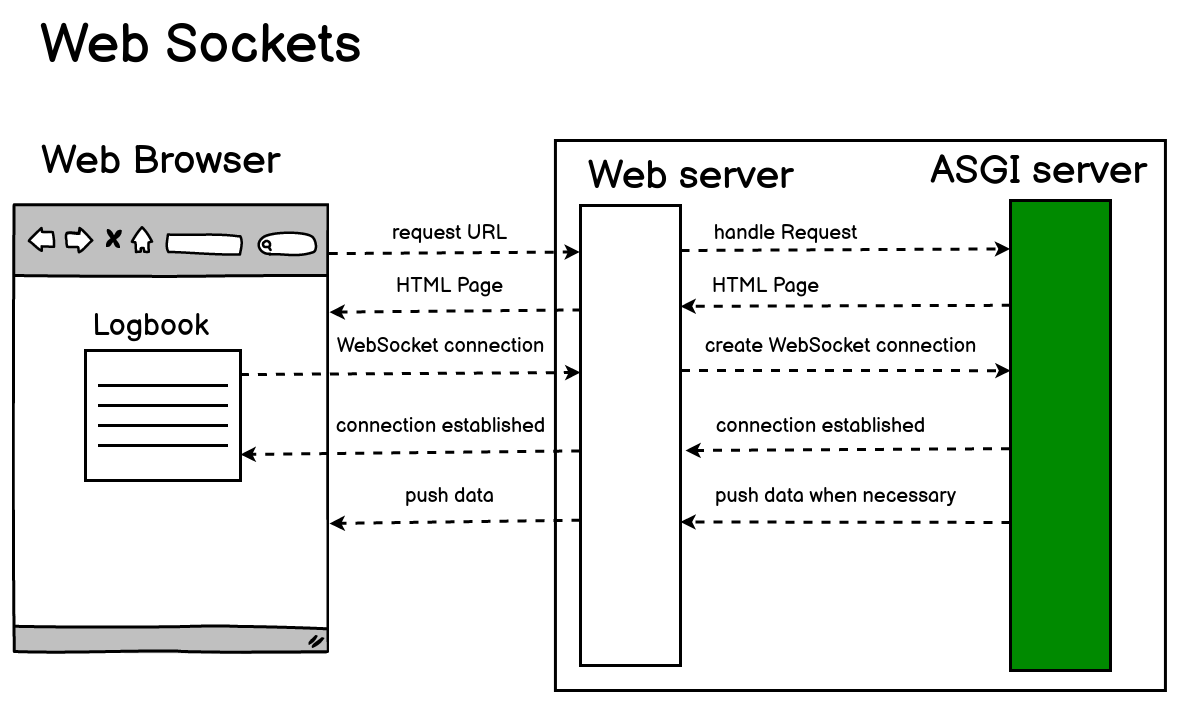

The diagram above was exported from draw.io. Its source (the exported page's mxGraphModel, read from the mxfile embedded in the PNG):
<mxGraphModel dx="1548" dy="2422" grid="1" gridSize="10" guides="1" tooltips="1" connect="1" arrows="1" fold="1" page="1" pageScale="1" pageWidth="850" pageHeight="1100" math="0" shadow="0">
  <root>
    <mxCell id="0" />
    <mxCell id="1" parent="0" />
    <mxCell id="jz_lEDeLXjOq_177U3E7-1" value="" style="rounded=0;whiteSpace=wrap;html=1;strokeColor=#000000;strokeWidth=3;" vertex="1" parent="1">
      <mxGeometry x="1444.93" y="-920" width="610" height="550" as="geometry" />
    </mxCell>
    <mxCell id="jz_lEDeLXjOq_177U3E7-2" value="&lt;font style=&quot;font-size: 40px;&quot;&gt;Web server&lt;br style=&quot;font-size: 40px;&quot;&gt;&lt;/font&gt;" style="text;html=1;align=center;verticalAlign=middle;resizable=0;points=[];autosize=1;strokeColor=none;fillColor=none;fontFamily=Balsamiq Sans;fontSource=https%3A%2F%2Ffonts.googleapis.com%2Fcss%3Ffamily%3DBalsamiq%2BSans;fontSize=40;" vertex="1" parent="1">
      <mxGeometry x="1470" y="-910" width="220" height="50" as="geometry" />
    </mxCell>
    <mxCell id="jz_lEDeLXjOq_177U3E7-3" value="" style="rounded=0;whiteSpace=wrap;html=1;fontSize=29;fillColor=#008a00;fontColor=#ffffff;strokeColor=#000000;strokeWidth=3;" vertex="1" parent="1">
      <mxGeometry x="1900" y="-860" width="100" height="470" as="geometry" />
    </mxCell>
    <mxCell id="jz_lEDeLXjOq_177U3E7-4" value="" style="rounded=0;whiteSpace=wrap;html=1;fontSize=29;strokeColor=#000000;strokeWidth=3;" vertex="1" parent="1">
      <mxGeometry x="1470" y="-855" width="100" height="460" as="geometry" />
    </mxCell>
    <mxCell id="jz_lEDeLXjOq_177U3E7-5" value="&lt;font style=&quot;font-size: 40px&quot;&gt;ASGI server&lt;br&gt;&lt;/font&gt;" style="text;html=1;align=center;verticalAlign=middle;resizable=0;points=[];autosize=1;strokeColor=none;fillColor=none;fontFamily=Balsamiq Sans;fontSource=https%3A%2F%2Ffonts.googleapis.com%2Fcss%3Ffamily%3DBalsamiq%2BSans;" vertex="1" parent="1">
      <mxGeometry x="1813" y="-905" width="230" height="30" as="geometry" />
    </mxCell>
    <mxCell id="jz_lEDeLXjOq_177U3E7-6" value="" style="shape=image;verticalLabelPosition=bottom;labelBackgroundColor=#ffffff;verticalAlign=top;aspect=fixed;imageAspect=0;image=data:image/png,(base64 omitted: 4628 chars);" vertex="1" parent="1">
      <mxGeometry x="900" y="-860" width="319" height="454" as="geometry" />
    </mxCell>
    <mxCell id="jz_lEDeLXjOq_177U3E7-7" value="&lt;font style=&quot;font-size: 40px&quot;&gt;Web Browser&lt;br style=&quot;font-size: 40px&quot;&gt;&lt;/font&gt;" style="text;html=1;align=center;verticalAlign=middle;resizable=0;points=[];autosize=1;strokeColor=none;fillColor=none;fontFamily=Balsamiq Sans;fontSource=https%3A%2F%2Ffonts.googleapis.com%2Fcss%3Ffamily%3DBalsamiq%2BSans;fontSize=40;" vertex="1" parent="1">
      <mxGeometry x="920" y="-925" width="260" height="50" as="geometry" />
    </mxCell>
    <mxCell id="jz_lEDeLXjOq_177U3E7-8" value="" style="rounded=0;whiteSpace=wrap;html=1;fontSize=40;strokeColor=#000000;strokeWidth=3;" vertex="1" parent="1">
      <mxGeometry x="975" y="-710" width="155" height="130" as="geometry" />
    </mxCell>
    <mxCell id="jz_lEDeLXjOq_177U3E7-9" value="&lt;font style=&quot;font-size: 30px&quot;&gt;Logbook&lt;/font&gt;" style="text;html=1;align=center;verticalAlign=middle;resizable=0;points=[];autosize=1;strokeColor=none;fillColor=none;fontFamily=Balsamiq Sans;fontSource=https%3A%2F%2Ffonts.googleapis.com%2Fcss%3Ffamily%3DBalsamiq%2BSans;fontSize=20;" vertex="1" parent="1">
      <mxGeometry x="975" y="-750" width="130" height="30" as="geometry" />
    </mxCell>
    <mxCell id="jz_lEDeLXjOq_177U3E7-10" value="" style="line;strokeWidth=3;rotatable=0;dashed=0;labelPosition=right;align=left;verticalAlign=middle;spacingTop=0;spacingLeft=6;points=[];portConstraint=eastwest;fontSize=30;" vertex="1" parent="1">
      <mxGeometry x="987.5" y="-680" width="130" height="10" as="geometry" />
    </mxCell>
    <mxCell id="jz_lEDeLXjOq_177U3E7-11" value="" style="line;strokeWidth=3;rotatable=0;dashed=0;labelPosition=right;align=left;verticalAlign=middle;spacingTop=0;spacingLeft=6;points=[];portConstraint=eastwest;fontSize=30;" vertex="1" parent="1">
      <mxGeometry x="987.5" y="-660" width="130" height="10" as="geometry" />
    </mxCell>
    <mxCell id="jz_lEDeLXjOq_177U3E7-12" value="" style="line;strokeWidth=3;rotatable=0;dashed=0;labelPosition=right;align=left;verticalAlign=middle;spacingTop=0;spacingLeft=6;points=[];portConstraint=eastwest;fontSize=30;" vertex="1" parent="1">
      <mxGeometry x="987.5" y="-640" width="130" height="10" as="geometry" />
    </mxCell>
    <mxCell id="jz_lEDeLXjOq_177U3E7-13" value="" style="line;strokeWidth=3;rotatable=0;dashed=0;labelPosition=right;align=left;verticalAlign=middle;spacingTop=0;spacingLeft=6;points=[];portConstraint=eastwest;fontSize=30;" vertex="1" parent="1">
      <mxGeometry x="987.5" y="-640" width="130" height="50" as="geometry" />
    </mxCell>
    <mxCell id="jz_lEDeLXjOq_177U3E7-14" value="" style="endArrow=classic;html=1;rounded=0;fontSize=30;dashed=1;strokeWidth=3;exitX=0.998;exitY=0.117;exitDx=0;exitDy=0;exitPerimeter=0;entryX=-0.007;entryY=0.101;entryDx=0;entryDy=0;entryPerimeter=0;" edge="1" parent="1" source="jz_lEDeLXjOq_177U3E7-6" target="jz_lEDeLXjOq_177U3E7-4">
      <mxGeometry width="50" height="50" relative="1" as="geometry">
        <mxPoint x="1220" y="-740" as="sourcePoint" />
        <mxPoint x="1330" y="-700" as="targetPoint" />
      </mxGeometry>
    </mxCell>
    <mxCell id="jz_lEDeLXjOq_177U3E7-15" value="" style="endArrow=classic;html=1;rounded=0;fontSize=30;dashed=1;strokeWidth=3;exitX=0.996;exitY=0.185;exitDx=0;exitDy=0;exitPerimeter=0;" edge="1" parent="1" source="jz_lEDeLXjOq_177U3E7-8">
      <mxGeometry width="50" height="50" relative="1" as="geometry">
        <mxPoint x="1219.0620000000001" y="-688.3420000000001" as="sourcePoint" />
        <mxPoint x="1470" y="-688" as="targetPoint" />
      </mxGeometry>
    </mxCell>
    <mxCell id="jz_lEDeLXjOq_177U3E7-16" value="" style="endArrow=classic;html=1;rounded=0;fontSize=30;dashed=1;strokeWidth=3;exitX=0.01;exitY=0.227;exitDx=0;exitDy=0;exitPerimeter=0;entryX=-0.007;entryY=0.101;entryDx=0;entryDy=0;entryPerimeter=0;" edge="1" parent="1" source="jz_lEDeLXjOq_177U3E7-4">
      <mxGeometry width="50" height="50" relative="1" as="geometry">
        <mxPoint x="1439.9399999999998" y="-750" as="sourcePoint" />
        <mxPoint x="1219.0020000000004" y="-748.3420000000001" as="targetPoint" />
      </mxGeometry>
    </mxCell>
    <mxCell id="jz_lEDeLXjOq_177U3E7-17" value="request URL" style="text;html=1;align=center;verticalAlign=middle;resizable=0;points=[];autosize=1;strokeColor=none;fillColor=none;fontFamily=Balsamiq Sans;fontSource=https%3A%2F%2Ffonts.googleapis.com%2Fcss%3Ffamily%3DBalsamiq%2BSans;fontSize=20;" vertex="1" parent="1">
      <mxGeometry x="1274.04" y="-843.12" width="130" height="30" as="geometry" />
    </mxCell>
    <mxCell id="jz_lEDeLXjOq_177U3E7-18" value="HTML Page" style="text;html=1;align=center;verticalAlign=middle;resizable=0;points=[];autosize=1;strokeColor=none;fillColor=none;fontFamily=Balsamiq Sans;fontSource=https%3A%2F%2Ffonts.googleapis.com%2Fcss%3Ffamily%3DBalsamiq%2BSans;fontSize=20;" vertex="1" parent="1">
      <mxGeometry x="1279.04" y="-790" width="120" height="30" as="geometry" />
    </mxCell>
    <mxCell id="jz_lEDeLXjOq_177U3E7-19" value="WebSocket connection" style="text;html=1;align=center;verticalAlign=middle;resizable=0;points=[];autosize=1;strokeColor=none;fillColor=none;fontFamily=Balsamiq Sans;fontSource=https%3A%2F%2Ffonts.googleapis.com%2Fcss%3Ffamily%3DBalsamiq%2BSans;fontSize=20;" vertex="1" parent="1">
      <mxGeometry x="1219.93" y="-730" width="220" height="30" as="geometry" />
    </mxCell>
    <mxCell id="jz_lEDeLXjOq_177U3E7-20" value="" style="endArrow=classic;html=1;rounded=0;fontSize=30;dashed=1;strokeWidth=3;entryX=0.994;entryY=0.646;entryDx=0;entryDy=0;entryPerimeter=0;exitX=-0.011;exitY=0.49;exitDx=0;exitDy=0;exitPerimeter=0;" edge="1" parent="1">
      <mxGeometry width="50" height="50" relative="1" as="geometry">
        <mxPoint x="1469.83" y="-609.6000000000004" as="sourcePoint" />
        <mxPoint x="1130" y="-606.02" as="targetPoint" />
      </mxGeometry>
    </mxCell>
    <mxCell id="jz_lEDeLXjOq_177U3E7-21" value="connection established" style="text;html=1;align=center;verticalAlign=middle;resizable=0;points=[];autosize=1;strokeColor=none;fillColor=none;fontFamily=Balsamiq Sans;fontSource=https%3A%2F%2Ffonts.googleapis.com%2Fcss%3Ffamily%3DBalsamiq%2BSans;fontSize=20;" vertex="1" parent="1">
      <mxGeometry x="1214.93" y="-650" width="230" height="30" as="geometry" />
    </mxCell>
    <mxCell id="jz_lEDeLXjOq_177U3E7-22" value="" style="endArrow=classic;html=1;rounded=0;fontSize=30;dashed=1;strokeWidth=3;exitX=-0.001;exitY=0.684;exitDx=0;exitDy=0;exitPerimeter=0;" edge="1" parent="1" source="jz_lEDeLXjOq_177U3E7-4">
      <mxGeometry width="50" height="50" relative="1" as="geometry">
        <mxPoint x="1465.84" y="-539.22" as="sourcePoint" />
        <mxPoint x="1219" y="-537" as="targetPoint" />
      </mxGeometry>
    </mxCell>
    <mxCell id="jz_lEDeLXjOq_177U3E7-23" value="push data" style="text;html=1;align=center;verticalAlign=middle;resizable=0;points=[];autosize=1;strokeColor=none;fillColor=none;fontFamily=Balsamiq Sans;fontSource=https%3A%2F%2Ffonts.googleapis.com%2Fcss%3Ffamily%3DBalsamiq%2BSans;fontSize=20;" vertex="1" parent="1">
      <mxGeometry x="1289.04" y="-580" width="100" height="30" as="geometry" />
    </mxCell>
    <mxCell id="jz_lEDeLXjOq_177U3E7-24" value="" style="endArrow=classic;html=1;rounded=0;fontSize=30;dashed=1;strokeWidth=3;exitX=0.998;exitY=0.117;exitDx=0;exitDy=0;exitPerimeter=0;entryX=-0.004;entryY=0.103;entryDx=0;entryDy=0;entryPerimeter=0;" edge="1" parent="1" target="jz_lEDeLXjOq_177U3E7-3">
      <mxGeometry width="50" height="50" relative="1" as="geometry">
        <mxPoint x="1570.0020000000004" y="-810.002" as="sourcePoint" />
        <mxPoint x="1820.94" y="-811.66" as="targetPoint" />
      </mxGeometry>
    </mxCell>
    <mxCell id="jz_lEDeLXjOq_177U3E7-25" value="handle Request" style="text;html=1;align=center;verticalAlign=middle;resizable=0;points=[];autosize=1;strokeColor=none;fillColor=none;fontFamily=Balsamiq Sans;fontSource=https%3A%2F%2Ffonts.googleapis.com%2Fcss%3Ffamily%3DBalsamiq%2BSans;fontSize=20;" vertex="1" parent="1">
      <mxGeometry x="1594.93" y="-843.12" width="160" height="30" as="geometry" />
    </mxCell>
    <mxCell id="jz_lEDeLXjOq_177U3E7-26" value="" style="endArrow=classic;html=1;rounded=0;fontSize=30;dashed=1;strokeWidth=3;exitX=0.998;exitY=0.117;exitDx=0;exitDy=0;exitPerimeter=0;entryX=0.001;entryY=0.362;entryDx=0;entryDy=0;entryPerimeter=0;" edge="1" parent="1" target="jz_lEDeLXjOq_177U3E7-3">
      <mxGeometry width="50" height="50" relative="1" as="geometry">
        <mxPoint x="1570.4020000000005" y="-690.002" as="sourcePoint" />
        <mxPoint x="1880" y="-691.5900000000001" as="targetPoint" />
      </mxGeometry>
    </mxCell>
    <mxCell id="jz_lEDeLXjOq_177U3E7-27" value="create WebSocket connection" style="text;html=1;align=center;verticalAlign=middle;resizable=0;points=[];autosize=1;strokeColor=none;fillColor=none;fontFamily=Balsamiq Sans;fontSource=https%3A%2F%2Ffonts.googleapis.com%2Fcss%3Ffamily%3DBalsamiq%2BSans;fontSize=20;" vertex="1" parent="1">
      <mxGeometry x="1585.0000000000002" y="-730" width="290" height="30" as="geometry" />
    </mxCell>
    <mxCell id="jz_lEDeLXjOq_177U3E7-28" value="" style="endArrow=classic;html=1;rounded=0;fontSize=30;dashed=1;strokeWidth=3;exitX=-0.004;exitY=0.528;exitDx=0;exitDy=0;exitPerimeter=0;" edge="1" parent="1" source="jz_lEDeLXjOq_177U3E7-3">
      <mxGeometry width="50" height="50" relative="1" as="geometry">
        <mxPoint x="1883.3299999999995" y="-611.5799999999999" as="sourcePoint" />
        <mxPoint x="1574.9300000000003" y="-610" as="targetPoint" />
      </mxGeometry>
    </mxCell>
    <mxCell id="jz_lEDeLXjOq_177U3E7-29" value="connection established" style="text;html=1;align=center;verticalAlign=middle;resizable=0;points=[];autosize=1;strokeColor=none;fillColor=none;fontFamily=Balsamiq Sans;fontSource=https%3A%2F%2Ffonts.googleapis.com%2Fcss%3Ffamily%3DBalsamiq%2BSans;fontSize=20;" vertex="1" parent="1">
      <mxGeometry x="1594.93" y="-650" width="230" height="30" as="geometry" />
    </mxCell>
    <mxCell id="jz_lEDeLXjOq_177U3E7-30" value="" style="endArrow=classic;html=1;rounded=0;fontSize=30;dashed=1;strokeWidth=3;exitX=0.001;exitY=0.685;exitDx=0;exitDy=0;exitPerimeter=0;entryX=0.999;entryY=0.688;entryDx=0;entryDy=0;entryPerimeter=0;" edge="1" parent="1" source="jz_lEDeLXjOq_177U3E7-3" target="jz_lEDeLXjOq_177U3E7-4">
      <mxGeometry width="50" height="50" relative="1" as="geometry">
        <mxPoint x="1830.4500000000003" y="-540.3600000000001" as="sourcePoint" />
        <mxPoint x="1579.547" y="-536.7280000000001" as="targetPoint" />
      </mxGeometry>
    </mxCell>
    <mxCell id="jz_lEDeLXjOq_177U3E7-31" value="push data when necessary" style="text;html=1;align=center;verticalAlign=middle;resizable=0;points=[];autosize=1;strokeColor=none;fillColor=none;fontFamily=Balsamiq Sans;fontSource=https%3A%2F%2Ffonts.googleapis.com%2Fcss%3Ffamily%3DBalsamiq%2BSans;fontSize=20;" vertex="1" parent="1">
      <mxGeometry x="1594.93" y="-580" width="260" height="30" as="geometry" />
    </mxCell>
    <mxCell id="jz_lEDeLXjOq_177U3E7-32" value="" style="endArrow=classic;html=1;rounded=0;fontSize=30;dashed=1;strokeWidth=3;exitX=0.002;exitY=0.223;exitDx=0;exitDy=0;exitPerimeter=0;entryX=-0.007;entryY=0.101;entryDx=0;entryDy=0;entryPerimeter=0;" edge="1" parent="1" source="jz_lEDeLXjOq_177U3E7-3">
      <mxGeometry width="50" height="50" relative="1" as="geometry">
        <mxPoint x="1822" y="-756.41" as="sourcePoint" />
        <mxPoint x="1570.0020000000004" y="-754.172" as="targetPoint" />
      </mxGeometry>
    </mxCell>
    <mxCell id="jz_lEDeLXjOq_177U3E7-33" value="HTML Page" style="text;html=1;align=center;verticalAlign=middle;resizable=0;points=[];autosize=1;strokeColor=none;fillColor=none;fontFamily=Balsamiq Sans;fontSource=https%3A%2F%2Ffonts.googleapis.com%2Fcss%3Ffamily%3DBalsamiq%2BSans;fontSize=20;" vertex="1" parent="1">
      <mxGeometry x="1594.93" y="-790" width="120" height="30" as="geometry" />
    </mxCell>
    <mxCell id="jz_lEDeLXjOq_177U3E7-34" value="&lt;font style=&quot;font-size: 55px;&quot;&gt;Web Sockets&lt;/font&gt;&lt;font style=&quot;font-size: 55px;&quot;&gt;&lt;br style=&quot;font-size: 55px;&quot;&gt;&lt;/font&gt;" style="text;html=1;align=center;verticalAlign=middle;resizable=0;points=[];autosize=1;strokeColor=none;fillColor=none;fontFamily=Balsamiq Sans;fontSource=https%3A%2F%2Ffonts.googleapis.com%2Fcss%3Ffamily%3DBalsamiq%2BSans;fontSize=55;" vertex="1" parent="1">
      <mxGeometry x="920" y="-1050" width="340" height="70" as="geometry" />
    </mxCell>
  </root>
</mxGraphModel>